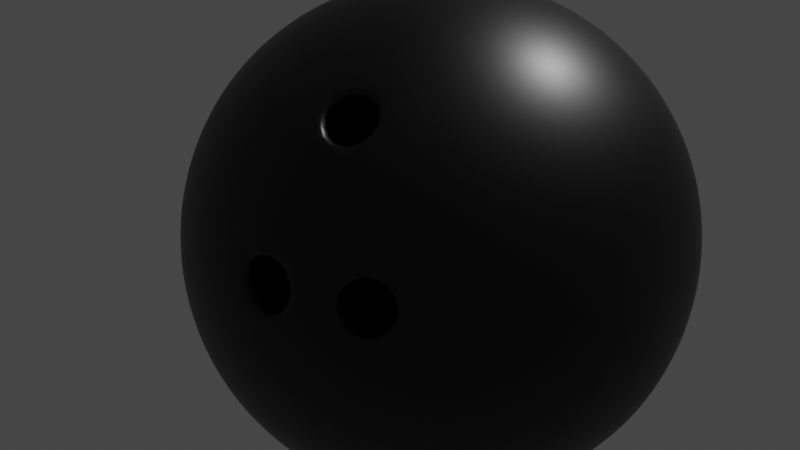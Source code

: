 # Source: BowlingBall.blend  (saved by Blender 2.92.15; exported with 4.5.12 LTS)
import bpy
from mathutils import Matrix  # noqa: F401  (used for matrix-valued properties, if any)

bpy.ops.wm.read_factory_settings(use_empty=True)
scene = bpy.context.scene
scene.name = 'Scene'

# ---- collections
col_collection = bpy.data.collections.new('Collection'); scene.collection.children.link(col_collection)

# ---- materials (node trees are filled in below, after node groups)
mat_ball = bpy.data.materials.new('Ball')
mat_ball.alpha_threshold = 0.0
mat_ball.use_transparent_shadow = False
mat_ball.line_color = (0.0, 0.0, 0.0, 1.0)

# ---- node groups
ng_auto_smooth = bpy.data.node_groups.new('Auto Smooth', 'GeometryNodeTree')
_s = ng_auto_smooth.interface.new_socket(name='Geometry', in_out='OUTPUT', socket_type='NodeSocketGeometry')
_s = ng_auto_smooth.interface.new_socket(name='Geometry', in_out='INPUT', socket_type='NodeSocketGeometry')
_s = ng_auto_smooth.interface.new_socket(name='Angle', in_out='INPUT', socket_type='NodeSocketFloat')
_s.subtype = 'ANGLE'
_s.min_value = 0.0
_s.max_value = 3.142
ng_auto_smooth.is_modifier = True
_N = ng_auto_smooth.nodes; _L = ng_auto_smooth.links
n0 = _N.new('NodeGroupOutput'); n0.name = 'Group Output'; n0.location = (480, -100)
n1 = _N.new('NodeGroupInput'); n1.name = 'Group Input'; n1.location = (-420, -300)
n2 = _N.new('NodeGroupInput'); n2.name = 'Group Input.001'; n2.location = (-60, -100)
n3 = _N.new('GeometryNodeSetShadeSmooth'); n3.name = 'Set Shade Smooth'; n3.location = (120, -100)
n3.domain = 'EDGE'
n4 = _N.new('GeometryNodeSetShadeSmooth'); n4.name = 'Set Shade Smooth.001'; n4.location = (300, -100)
n5 = _N.new('GeometryNodeInputMeshEdgeAngle'); n5.name = 'Edge Angle'; n5.location = (-420, -220)
n6 = _N.new('GeometryNodeInputEdgeSmooth'); n6.name = 'Is Edge Smooth'; n6.location = (-60, -160)
n7 = _N.new('GeometryNodeInputShadeSmooth'); n7.name = 'Is Face Smooth'; n7.location = (-240, -340)
n8 = _N.new('FunctionNodeBooleanMath'); n8.name = 'Boolean Math'; n8.location = (-60, -220)
n9 = _N.new('FunctionNodeCompare'); n9.name = 'Compare'; n9.location = (-240, -180)
n9.operation = 'LESS_EQUAL'
_L.new(n5.outputs[0], n9.inputs[0])
_L.new(n4.outputs[0], n0.inputs[0])
_L.new(n1.outputs[1], n9.inputs[1])
_L.new(n9.outputs[0], n8.inputs[0])
_L.new(n7.outputs[0], n8.inputs[1])
_L.new(n2.outputs[0], n3.inputs[0])
_L.new(n6.outputs[0], n3.inputs[1])
_L.new(n3.outputs[0], n4.inputs[0])
_L.new(n8.outputs[0], n3.inputs[2])
n0.is_active_output = True

# ---- material node trees
mat_ball.use_nodes = True; mat_ball.node_tree.nodes.clear()
_N = mat_ball.node_tree.nodes; _L = mat_ball.node_tree.links
n0 = _N.new('ShaderNodeOutputMaterial'); n0.name = 'Material Output'; n0.location = (300, 300)
n1 = _N.new('ShaderNodeBsdfPrincipled'); n1.name = 'Principled BSDF'; n1.location = (10, 300)
n1.distribution = 'GGX'
n1.subsurface_method = 'BURLEY'
n1.inputs[0].default_value = (0.0, 0.0, 0.0, 1.0)
n1.inputs[2].default_value = 0.4
n1.inputs[3].default_value = 1.45
n1.inputs[27].default_value = (0.0, 0.0, 0.0, 1.0)
n1.inputs[28].default_value = 1.0
_L.new(n1.outputs[0], n0.inputs[0])
n0.is_active_output = True

# ---- world
world_world = bpy.data.worlds.new('World'); scene.world = world_world
world_world.use_nodes = True; world_world.node_tree.nodes.clear()
_N = world_world.node_tree.nodes; _L = world_world.node_tree.links
n0 = _N.new('ShaderNodeOutputWorld'); n0.name = 'World Output'; n0.location = (300, 300)
n1 = _N.new('ShaderNodeBackground'); n1.name = 'Background'; n1.location = (10, 300)
n1.inputs[0].default_value = (0.05088, 0.05088, 0.05088, 1.0)
_L.new(n1.outputs[0], n0.inputs[0])
n0.is_active_output = True
world_world.color = (0.05088, 0.05088, 0.05088)
world_world.use_sun_shadow = False
world_world.sun_shadow_jitter_overblur = 0.0

# ---- cameras
cam_camera = bpy.data.cameras.new('Camera')
cam_camera.clip_end = 100.0
cam_camera.ortho_scale = 7.314

# ---- lights
light_light = bpy.data.lights.new('Light', 'POINT')
light_light.transmission_factor = 0.0
light_light.energy = 1000.0
light_light.shadow_soft_size = 0.1
light_light.shadow_maximum_resolution = 0.006
light_light.use_absolute_resolution = True

# ---- meshes
me_cube = bpy.data.meshes.new('Cube')
me_cube.from_pydata([(0.06351, 0.06351, 0.06351), (0.06351, 0.06351, -0.06351), (0.06351, -0.06351, 0.06351), (0.06351, -0.06351, -0.06351), (-0.06351, 0.06351, 0.06351), (-0.06351, 0.06351, -0.06351), (-0.06351, -0.06351, 0.06351), (-0.06351, -0.06351, -0.06351), (-0.06805, 0.05327, -0.06805), (-0.07304, 0.03782, -0.07304), (-0.07654, 0.01958, -0.07654), (-0.07778, 2.019e-09, -0.07778), (-0.07654, -0.01958, -0.07654), (-0.07304, -0.03782, -0.07304), (-0.06805, -0.05327, -0.06805), (0.05327, 0.06805, -0.06805), (0.03782, 0.07304, -0.07304), (0.01958, 0.07654, -0.07654), (7.126e-10, 0.07778, -0.07778), (-0.01958, 0.07654, -0.07654), (-0.03782, 0.07304, -0.07304), (-0.05327, 0.06805, -0.06805), (0.06805, 0.06805, 0.05327), (0.07304, 0.07304, 0.03782), (0.07654, 0.07654, 0.01958), (0.07778, 0.07778, 1.356e-10), (0.07654, 0.07654, -0.01958), (0.07304, 0.07304, -0.03782), (0.06805, 0.06805, -0.05327), (-0.06805, -0.06805, -0.05327), (-0.07304, -0.07304, -0.03782), (-0.07654, -0.07654, -0.01958), (-0.07778, -0.07778, -4.586e-10), (-0.07654, -0.07654, 0.01958), (-0.07304, -0.07304, 0.03782), (-0.06805, -0.06805, 0.05327), (0.06805, -0.06805, 0.05327), (0.07304, -0.07304, 0.03782), (0.07654, -0.07654, 0.01958), (0.07778, -0.07778, 1.356e-10), (0.07654, -0.07654, -0.01958), (0.07304, -0.07304, -0.03782), (0.06805, -0.06805, -0.05327), (-0.06805, 0.06805, 0.05327), (-0.07304, 0.07304, 0.03782), (-0.07654, 0.07654, 0.01958), (-0.07778, 0.07778, -4.586e-10), (-0.07654, 0.07654, -0.01958), (-0.07304, 0.07304, -0.03782), (-0.06805, 0.06805, -0.05327), (0.05327, -0.06805, 0.06805), (0.03782, -0.07304, 0.07304), (0.01958, -0.07654, 0.07654), (-2.381e-10, -0.07778, 0.07778), (-0.01958, -0.07654, 0.07654), (-0.03782, -0.07304, 0.07304), (-0.05327, -0.06805, 0.06805), (0.06805, 0.05327, 0.06805), (0.07304, 0.03782, 0.07304), (0.07654, 0.01958, 0.07654), (0.07778, -2.385e-10, 0.07778), (0.07654, -0.01958, 0.07654), (0.07304, -0.03782, 0.07304), (0.06805, -0.05327, 0.06805), (-0.05327, -0.06805, -0.06805), (-0.03782, -0.07304, -0.07304), (-0.01958, -0.07654, -0.07654), (-1.192e-10, -0.07778, -0.07778), (0.01958, -0.07654, -0.07654), (0.03782, -0.07304, -0.07304), (0.05327, -0.06805, -0.06805), (-0.06805, -0.05327, 0.06805), (-0.07304, -0.03782, 0.07304), (-0.07654, -0.01958, 0.07654), (-0.07778, 8.311e-10, 0.07778), (-0.07654, 0.01958, 0.07654), (-0.07304, 0.03782, 0.07304), (-0.06805, 0.05327, 0.06805), (-0.05327, 0.06805, 0.06805), (-0.03782, 0.07304, 0.07304), (-0.01958, 0.07654, 0.07654), (2.373e-10, 0.07778, 0.07778), (0.01958, 0.07654, 0.07654), (0.03782, 0.07304, 0.07304), (0.05327, 0.06805, 0.06805), (0.06805, -0.05327, -0.06805), (0.07304, -0.03782, -0.07304), (0.07654, -0.01958, -0.07654), (0.07778, -2.385e-10, -0.07778), (0.07654, 0.01958, -0.07654), (0.07304, 0.03782, -0.07304), (0.06805, 0.05327, -0.06805), (0.05501, 0.05501, 0.07777), (0.03874, 0.05821, 0.08491), (0.02, 0.0608, 0.08946), (4.476e-10, 0.06179, 0.09101), (-0.02, 0.0608, 0.08946), (-0.03874, 0.05821, 0.08491), (-0.05501, 0.05501, 0.07777), (0.05821, 0.03874, 0.08491), (0.04067, 0.04067, 0.09377), (0.02093, 0.0424, 0.09932), (7.237e-10, 0.04312, 0.1012), (-0.02093, 0.0424, 0.09932), (-0.04067, 0.04067, 0.09377), (-0.05821, 0.03874, 0.08491), (0.0608, 0.02, 0.08946), (0.0424, 0.02093, 0.09932), (0.02182, 0.02182, 0.1056), (-4.462e-11, 0.02221, 0.1077), (-0.02182, 0.02182, 0.1056), (-0.0424, 0.02093, 0.09932), (-0.0608, 0.02, 0.08946), (0.06179, -1.179e-09, 0.09101), (0.04312, -8.429e-10, 0.1012), (0.02221, 4.428e-10, 0.1077), (-8.53e-10, 1.101e-09, 0.11), (-0.02221, 9.444e-10, 0.1077), (-0.04312, 7.242e-10, 0.1012), (-0.06179, 4.624e-10, 0.09101), (0.0608, -0.02, 0.08946), (0.0424, -0.02093, 0.09932), (0.02182, -0.02182, 0.1056), (-1.458e-09, -0.02221, 0.1077), (-0.02182, -0.02182, 0.1056), (-0.0424, -0.02093, 0.09932), (-0.0608, -0.02, 0.08946), (0.05821, -0.03874, 0.08491), (0.04067, -0.04067, 0.09377), (0.02093, -0.0424, 0.09932), (-1.446e-09, -0.04312, 0.1012), (-0.02093, -0.0424, 0.09932), (-0.04067, -0.04067, 0.09377), (-0.05821, -0.03874, 0.08491), (0.05501, -0.05501, 0.07777), (0.03874, -0.05821, 0.08491), (0.02, -0.0608, 0.08946), (-4.478e-10, -0.06179, 0.09101), (-0.02, -0.0608, 0.08946), (-0.03874, -0.05821, 0.08491), (0.05501, -0.07777, -0.05501), (0.05821, -0.08491, -0.03874), (0.0608, -0.08946, -0.02), (0.06179, -0.09101, -7.185e-10), (0.0608, -0.08946, 0.02), (0.05821, -0.08491, 0.03874), (0.05501, -0.07777, 0.05501), (0.03874, -0.08491, -0.05821), (0.04067, -0.09377, -0.04067), (0.0424, -0.09932, -0.02093), (0.04312, -0.1012, -6.068e-10), (0.0424, -0.09932, 0.02093), (0.04067, -0.09377, 0.04067), (0.03874, -0.08491, 0.05821), (0.02, -0.08946, -0.0608), (0.02093, -0.09932, -0.0424), (0.02182, -0.1056, -0.02182), (0.02221, -0.1077, 2.677e-10), (0.02182, -0.1056, 0.02182), (0.02093, -0.09932, 0.0424), (0.02, -0.08946, 0.0608), (-4.627e-10, -0.09101, -0.06179), (-1.326e-09, -0.1012, -0.04312), (9.435e-10, -0.1077, -0.02221), (1.71e-09, -0.11, 9.167e-10), (1.673e-09, -0.1077, 0.02221), (1.206e-09, -0.1012, 0.04312), (9.4e-10, -0.09101, 0.06179), (-0.02, -0.08946, -0.0608), (-0.02093, -0.09932, -0.0424), (-0.02182, -0.1056, -0.02182), (-0.02221, -0.1077, 1.225e-09), (-0.02182, -0.1056, 0.02182), (-0.02093, -0.09932, 0.0424), (-0.02, -0.08946, 0.0608), (-0.03874, -0.08491, -0.05821), (-0.04067, -0.09377, -0.04067), (-0.0424, -0.09932, -0.02093), (-0.04312, -0.1012, 1.081e-09), (-0.0424, -0.09932, 0.02093), (-0.04067, -0.09377, 0.04067), (-0.03874, -0.08491, 0.05821), (-0.05501, -0.07777, -0.05501), (-0.05821, -0.08491, -0.03874), (-0.0608, -0.08946, -0.02), (-0.06179, -0.09101, 1.62e-10), (-0.05821, -0.08491, 0.03874), (-0.05501, -0.07777, 0.05501), (-0.07777, -0.05501, -0.05501), (-0.08491, -0.05821, -0.03874), (-0.08946, -0.0608, -0.02), (-0.09101, -0.06179, -1.196e-09), (-0.08491, -0.05821, 0.03874), (-0.07777, -0.05501, 0.05501), (-0.08491, -0.03874, -0.05821), (-0.09377, -0.04067, -0.04067), (-0.09932, -0.0424, -0.02093), (-0.1012, -0.04312, -1.089e-09), (-0.09932, -0.0424, 0.02093), (-0.09377, -0.04067, 0.04067), (-0.08491, -0.03874, 0.05821), (-0.08946, -0.02, -0.0608), (-0.09932, -0.02093, -0.0424), (-0.1056, -0.02182, -0.02182), (-0.1077, -0.02221, -2.035e-10), (-0.1056, -0.02182, 0.02182), (-0.09932, -0.02093, 0.0424), (-0.08946, -0.02, 0.0608), (-0.09101, 2.85e-09, -0.06179), (-0.1012, 3.256e-09, -0.04312), (-0.1077, 1.993e-09, -0.02221), (-0.11, 1.345e-09, 1.039e-09), (-0.1077, 1.005e-09, 0.02221), (-0.1012, -2.402e-10, 0.04312), (-0.09101, 4.922e-10, 0.06179), (-0.08946, 0.02, -0.0608), (-0.09932, 0.02093, -0.0424), (-0.1056, 0.02182, -0.02182), (-0.1077, 0.02221, 1.469e-09), (-0.1056, 0.02182, 0.02182), (-0.09932, 0.02093, 0.0424), (-0.08946, 0.02, 0.0608), (-0.08491, 0.03874, -0.05821), (-0.09377, 0.04067, -0.04067), (-0.09932, 0.0424, -0.02093), (-0.1012, 0.04312, 1.563e-09), (-0.09932, 0.0424, 0.02093), (-0.09377, 0.04067, 0.04067), (-0.08491, 0.03874, 0.05821), (-0.07777, 0.05501, -0.05501), (-0.08491, 0.05821, -0.03874), (-0.08946, 0.0608, -0.02), (-0.09101, 0.06179, 4.008e-10), (-0.08946, 0.0608, 0.02), (-0.08491, 0.05821, 0.03874), (-0.07777, 0.05501, 0.05501), (-0.05501, 0.05501, -0.07777), (-0.03874, 0.05821, -0.08491), (-0.02, 0.0608, -0.08946), (-7.164e-10, 0.06179, -0.09101), (0.02, 0.0608, -0.08946), (0.03874, 0.05821, -0.08491), (0.05501, 0.05501, -0.07777), (-0.05821, 0.03874, -0.08491), (-0.04067, 0.04067, -0.09377), (-0.02093, 0.0424, -0.09932), (-9.639e-10, 0.04312, -0.1012), (0.02093, 0.0424, -0.09932), (0.04067, 0.04067, -0.09377), (0.05821, 0.03874, -0.08491), (-0.0608, 0.02, -0.08946), (-0.0424, 0.02093, -0.09932), (-0.02182, 0.02182, -0.1056), (-6.679e-10, 0.02221, -0.1077), (0.02182, 0.02182, -0.1056), (0.0424, 0.02093, -0.09932), (0.0608, 0.02, -0.08946), (-0.06179, 1.467e-11, -0.09101), (-0.04312, -1.807e-09, -0.1012), (-0.02221, -1.001e-09, -0.1077), (1.191e-12, -7.298e-10, -0.11), (0.02221, 2.148e-10, -0.1077), (0.04312, 7.242e-10, -0.1012), (0.06179, 1.403e-09, -0.09101), (-0.0608, -0.02, -0.08946), (-0.0424, -0.02093, -0.09932), (-0.02182, -0.02182, -0.1056), (1.217e-09, -0.02221, -0.1077), (0.02182, -0.02182, -0.1056), (0.0424, -0.02093, -0.09932), (0.0608, -0.02, -0.08946), (-0.05821, -0.03874, -0.08491), (-0.04067, -0.04067, -0.09377), (-0.02093, -0.0424, -0.09932), (1.929e-09, -0.04312, -0.1012), (0.02093, -0.0424, -0.09932), (0.04067, -0.04067, -0.09377), (0.05821, -0.03874, -0.08491), (-0.05501, -0.05501, -0.07777), (-0.03874, -0.05821, -0.08491), (-0.02, -0.0608, -0.08946), (1.149e-09, -0.06179, -0.09101), (0.02, -0.0608, -0.08946), (0.03874, -0.05821, -0.08491), (0.05501, -0.05501, -0.07777), (0.07777, 0.05501, -0.05501), (0.08491, 0.05821, -0.03874), (0.08946, 0.0608, -0.02), (0.09101, 0.06179, -7.483e-10), (0.08946, 0.0608, 0.02), (0.08491, 0.05821, 0.03874), (0.07777, 0.05501, 0.05501), (0.08491, 0.03874, -0.05821), (0.09377, 0.04067, -0.04067), (0.09932, 0.0424, -0.02093), (0.1012, 0.04312, -8.479e-10), (0.09932, 0.0424, 0.02093), (0.09377, 0.04067, 0.04067), (0.08491, 0.03874, 0.05821), (0.08946, 0.02, -0.0608), (0.09932, 0.02093, -0.0424), (0.1056, 0.02182, -0.02182), (0.1077, 0.02221, -4.163e-10), (0.1056, 0.02182, 0.02182), (0.09932, 0.02093, 0.0424), (0.08946, 0.02, 0.0608), (0.09101, -7.016e-10, -0.06179), (0.1012, -1.807e-09, -0.04312), (0.1077, 4.58e-10, -0.02221), (0.11, 1.223e-09, 3.065e-10), (0.1077, 1.674e-09, 0.02221), (0.1012, 1.206e-09, 0.04312), (0.09101, 9.25e-10, 0.06179), (0.08946, -0.02, -0.0608), (0.09932, -0.02093, -0.0424), (0.1056, -0.02182, -0.02182), (0.1077, -0.02221, 1.469e-09), (0.1056, -0.02182, 0.02182), (0.09932, -0.02093, 0.0424), (0.08946, -0.02, 0.0608), (0.08491, -0.03874, -0.05821), (0.09377, -0.04067, -0.04067), (0.09932, -0.0424, -0.02093), (0.1012, -0.04312, 2.045e-09), (0.09932, -0.0424, 0.02093), (0.09377, -0.04067, 0.04067), (0.08491, -0.03874, 0.05821), (0.07777, -0.05501, -0.05501), (0.08491, -0.05821, -0.03874), (0.08946, -0.0608, -0.02), (0.09101, -0.06179, 1.132e-09), (0.08946, -0.0608, 0.02), (0.08491, -0.05821, 0.03874), (0.07777, -0.05501, 0.05501), (-0.05501, 0.07777, -0.05501), (-0.05821, 0.08491, -0.03874), (-0.0608, 0.08946, -0.02), (-0.06179, 0.09101, -1.196e-09), (-0.0608, 0.08946, 0.02), (-0.05821, 0.08491, 0.03874), (-0.05501, 0.07777, 0.05501), (-0.03874, 0.08491, -0.05821), (-0.04067, 0.09377, -0.04067), (-0.0424, 0.09932, -0.02093), (-0.04312, 0.1012, -1.089e-09), (-0.0424, 0.09932, 0.02093), (-0.04067, 0.09377, 0.04067), (-0.03874, 0.08491, 0.05821), (-0.02, 0.08946, -0.0608), (-0.02093, 0.09932, -0.0424), (-0.02182, 0.1056, -0.02182), (-0.02221, 0.1077, -1.731e-10), (-0.02182, 0.1056, 0.02182), (-0.02093, 0.09932, 0.0424), (-0.02, 0.08946, 0.0608), (2.373e-09, 0.09101, -0.06179), (2.773e-09, 0.1012, -0.04312), (2.464e-09, 0.1077, -0.02221), (1.71e-09, 0.11, 1.283e-09), (7.61e-10, 0.1077, 0.02221), (-7.228e-10, 0.1012, 0.04312), (-4.627e-10, 0.09101, 0.06179), (0.02, 0.08946, -0.0608), (0.02093, 0.09932, -0.0424), (0.02182, 0.1056, -0.02182), (0.02221, 0.1077, 2.198e-09), (0.02182, 0.1056, 0.02182), (0.02093, 0.09932, 0.0424), (0.02, 0.08946, 0.0608), (0.03874, 0.08491, -0.05821), (0.04067, 0.09377, -0.04067), (0.0424, 0.09932, -0.02093), (0.04312, 0.1012, 2.045e-09), (0.0424, 0.09932, 0.02093), (0.04067, 0.09377, 0.04067), (0.03874, 0.08491, 0.05821), (0.05501, 0.07777, -0.05501), (0.05821, 0.08491, -0.03874), (0.0608, 0.08946, -0.02), (0.06179, 0.09101, 1.132e-09), (0.0608, 0.08946, 0.02), (0.05821, 0.08491, 0.03874), (0.05501, 0.07777, 0.05501), (-0.03406, -0.02561, 0.03126), (-0.02561, -0.03406, 0.03126), (-0.01818, -0.02826, 0.04052), (-0.02826, -0.01818, 0.04052), (-0.02788, -0.0405, 0.01871), (-0.03635, -0.03676, 0.009506), (-0.02958, -0.04341, 0.0003897), (-0.02089, -0.0471, 0.01011), (-0.03676, -0.03635, 0.009506), (-0.0405, -0.02788, 0.01871), (-0.0471, -0.02089, 0.01011), (-0.04341, -0.02958, 0.0003897), (-0.069, -0.05314, 0.06735), (-0.06401, -0.05213, 0.06783), (-0.05314, -0.069, 0.06735), (-0.05213, -0.06401, 0.06783), (-0.03918, -0.05813, 0.08472), (-0.04168, -0.05586, 0.08084), (-0.05586, -0.04168, 0.08084), (-0.05813, -0.03918, 0.08472), (-0.05847, -0.08536, 0.03691), (-0.0574, -0.08395, 0.03213), (-0.07436, -0.07833, 0.01964), (-0.06931, -0.07868, 0.01919), (-0.06166, -0.09081, 0.002523), (-0.05979, -0.08803, 0.006374), (-0.04757, -0.09322, 0.02005), (-0.04534, -0.09774, 0.02078), (-0.07833, -0.07436, 0.01964), (-0.07868, -0.06931, 0.01919), (-0.08536, -0.05847, 0.03691), (-0.08395, -0.0574, 0.03213), (-0.09774, -0.04534, 0.02078), (-0.09322, -0.04757, 0.02005), (-0.08803, -0.05979, 0.006374), (-0.09081, -0.06166, 0.002523)], [], [(92, 93, 100, 99), (93, 94, 101, 100), (94, 95, 102, 101), (95, 96, 103, 102), (96, 97, 104, 103), (97, 98, 105, 104), (99, 100, 107, 106), (100, 101, 108, 107), (101, 102, 109, 108), (102, 103, 110, 109), (103, 104, 111, 110), (104, 105, 112, 111), (106, 107, 114, 113), (107, 108, 115, 114), (108, 109, 116, 115), (109, 110, 117, 116), (110, 111, 118, 117), (111, 112, 119, 118), (113, 114, 121, 120), (114, 115, 122, 121), (115, 116, 123, 122), (116, 117, 124, 123), (117, 118, 125, 124), (118, 119, 126, 125), (120, 121, 128, 127), (121, 122, 129, 128), (122, 123, 130, 129), (123, 124, 131, 130), (124, 125, 132, 131), (125, 126, 133, 132), (127, 128, 135, 134), (128, 129, 136, 135), (129, 130, 137, 136), (130, 131, 138, 137), (131, 132, 139, 138), (398, 400, 385, 384), (0, 84, 92, 57), (84, 83, 93, 92), (83, 82, 94, 93), (82, 81, 95, 94), (81, 80, 96, 95), (80, 79, 97, 96), (79, 78, 98, 97), (78, 4, 77, 98), (98, 77, 76, 105), (105, 76, 75, 112), (112, 75, 74, 119), (119, 74, 73, 126), (126, 73, 72, 133), (409, 404, 387, 390), (400, 401, 386, 385), (404, 406, 388, 387), (138, 139, 55, 54), (137, 138, 54, 53), (136, 137, 53, 52), (135, 136, 52, 51), (134, 135, 51, 50), (63, 134, 50, 2), (62, 127, 134, 63), (61, 120, 127, 62), (60, 113, 120, 61), (59, 106, 113, 60), (58, 99, 106, 59), (57, 92, 99, 58), (140, 141, 148, 147), (141, 142, 149, 148), (142, 143, 150, 149), (143, 144, 151, 150), (144, 145, 152, 151), (145, 146, 153, 152), (147, 148, 155, 154), (148, 149, 156, 155), (149, 150, 157, 156), (150, 151, 158, 157), (151, 152, 159, 158), (152, 153, 160, 159), (154, 155, 162, 161), (155, 156, 163, 162), (156, 157, 164, 163), (157, 158, 165, 164), (158, 159, 166, 165), (159, 160, 167, 166), (161, 162, 169, 168), (162, 163, 170, 169), (163, 164, 171, 170), (164, 165, 172, 171), (165, 166, 173, 172), (166, 167, 174, 173), (168, 169, 176, 175), (169, 170, 177, 176), (170, 171, 178, 177), (171, 172, 179, 178), (172, 173, 180, 179), (173, 174, 181, 180), (175, 176, 183, 182), (176, 177, 184, 183), (177, 178, 185, 184), (406, 408, 389, 388), (417, 412, 391, 394), (180, 181, 187, 186), (3, 42, 140, 70), (42, 41, 141, 140), (41, 40, 142, 141), (40, 39, 143, 142), (39, 38, 144, 143), (38, 37, 145, 144), (37, 36, 146, 145), (36, 2, 50, 146), (146, 50, 51, 153), (153, 51, 52, 160), (160, 52, 53, 167), (167, 53, 54, 174), (174, 54, 55, 181), (181, 55, 56, 187), (187, 56, 6, 35), (186, 187, 35, 34), (408, 409, 390, 389), (412, 414, 392, 391), (184, 185, 32, 31), (183, 184, 31, 30), (182, 183, 30, 29), (64, 182, 29, 7), (65, 175, 182, 64), (66, 168, 175, 65), (67, 161, 168, 66), (68, 154, 161, 67), (69, 147, 154, 68), (70, 140, 147, 69), (188, 189, 195, 194), (189, 190, 196, 195), (190, 191, 197, 196), (414, 416, 393, 392), (192, 193, 200, 199), (194, 195, 202, 201), (195, 196, 203, 202), (196, 197, 204, 203), (197, 198, 205, 204), (198, 199, 206, 205), (199, 200, 207, 206), (201, 202, 209, 208), (202, 203, 210, 209), (203, 204, 211, 210), (204, 205, 212, 211), (205, 206, 213, 212), (206, 207, 214, 213), (208, 209, 216, 215), (209, 210, 217, 216), (210, 211, 218, 217), (211, 212, 219, 218), (212, 213, 220, 219), (213, 214, 221, 220), (215, 216, 223, 222), (216, 217, 224, 223), (217, 218, 225, 224), (218, 219, 226, 225), (219, 220, 227, 226), (220, 221, 228, 227), (222, 223, 230, 229), (223, 224, 231, 230), (224, 225, 232, 231), (225, 226, 233, 232), (226, 227, 234, 233), (227, 228, 235, 234), (7, 29, 188, 14), (29, 30, 189, 188), (30, 31, 190, 189), (31, 32, 191, 190), (416, 417, 394, 393), (34, 35, 193, 192), (35, 6, 71, 193), (193, 71, 72, 200), (200, 72, 73, 207), (207, 73, 74, 214), (214, 74, 75, 221), (221, 75, 76, 228), (228, 76, 77, 235), (235, 77, 4, 43), (234, 235, 43, 44), (233, 234, 44, 45), (232, 233, 45, 46), (231, 232, 46, 47), (230, 231, 47, 48), (229, 230, 48, 49), (8, 229, 49, 5), (9, 222, 229, 8), (10, 215, 222, 9), (11, 208, 215, 10), (12, 201, 208, 11), (13, 194, 201, 12), (14, 188, 194, 13), (236, 237, 244, 243), (237, 238, 245, 244), (238, 239, 246, 245), (239, 240, 247, 246), (240, 241, 248, 247), (241, 242, 249, 248), (243, 244, 251, 250), (244, 245, 252, 251), (245, 246, 253, 252), (246, 247, 254, 253), (247, 248, 255, 254), (248, 249, 256, 255), (250, 251, 258, 257), (251, 252, 259, 258), (252, 253, 260, 259), (253, 254, 261, 260), (254, 255, 262, 261), (255, 256, 263, 262), (257, 258, 265, 264), (258, 259, 266, 265), (259, 260, 267, 266), (260, 261, 268, 267), (261, 262, 269, 268), (262, 263, 270, 269), (264, 265, 272, 271), (265, 266, 273, 272), (266, 267, 274, 273), (267, 268, 275, 274), (268, 269, 276, 275), (269, 270, 277, 276), (271, 272, 279, 278), (272, 273, 280, 279), (273, 274, 281, 280), (274, 275, 282, 281), (275, 276, 283, 282), (276, 277, 284, 283), (5, 21, 236, 8), (21, 20, 237, 236), (20, 19, 238, 237), (19, 18, 239, 238), (18, 17, 240, 239), (17, 16, 241, 240), (16, 15, 242, 241), (15, 1, 91, 242), (242, 91, 90, 249), (249, 90, 89, 256), (256, 89, 88, 263), (263, 88, 87, 270), (270, 87, 86, 277), (277, 86, 85, 284), (284, 85, 3, 70), (283, 284, 70, 69), (282, 283, 69, 68), (281, 282, 68, 67), (280, 281, 67, 66), (279, 280, 66, 65), (278, 279, 65, 64), (14, 278, 64, 7), (13, 271, 278, 14), (12, 264, 271, 13), (11, 257, 264, 12), (10, 250, 257, 11), (9, 243, 250, 10), (8, 236, 243, 9), (285, 286, 293, 292), (286, 287, 294, 293), (287, 288, 295, 294), (288, 289, 296, 295), (289, 290, 297, 296), (290, 291, 298, 297), (292, 293, 300, 299), (293, 294, 301, 300), (294, 295, 302, 301), (295, 296, 303, 302), (296, 297, 304, 303), (297, 298, 305, 304), (299, 300, 307, 306), (300, 301, 308, 307), (301, 302, 309, 308), (302, 303, 310, 309), (303, 304, 311, 310), (304, 305, 312, 311), (306, 307, 314, 313), (307, 308, 315, 314), (308, 309, 316, 315), (309, 310, 317, 316), (310, 311, 318, 317), (311, 312, 319, 318), (313, 314, 321, 320), (314, 315, 322, 321), (315, 316, 323, 322), (316, 317, 324, 323), (317, 318, 325, 324), (318, 319, 326, 325), (320, 321, 328, 327), (321, 322, 329, 328), (322, 323, 330, 329), (323, 324, 331, 330), (324, 325, 332, 331), (325, 326, 333, 332), (1, 28, 285, 91), (28, 27, 286, 285), (27, 26, 287, 286), (26, 25, 288, 287), (25, 24, 289, 288), (24, 23, 290, 289), (23, 22, 291, 290), (22, 0, 57, 291), (291, 57, 58, 298), (298, 58, 59, 305), (305, 59, 60, 312), (312, 60, 61, 319), (319, 61, 62, 326), (326, 62, 63, 333), (333, 63, 2, 36), (332, 333, 36, 37), (331, 332, 37, 38), (330, 331, 38, 39), (329, 330, 39, 40), (328, 329, 40, 41), (327, 328, 41, 42), (85, 327, 42, 3), (86, 320, 327, 85), (87, 313, 320, 86), (88, 306, 313, 87), (89, 299, 306, 88), (90, 292, 299, 89), (91, 285, 292, 90), (334, 335, 342, 341), (335, 336, 343, 342), (336, 337, 344, 343), (337, 338, 345, 344), (338, 339, 346, 345), (339, 340, 347, 346), (341, 342, 349, 348), (342, 343, 350, 349), (343, 344, 351, 350), (344, 345, 352, 351), (345, 346, 353, 352), (346, 347, 354, 353), (348, 349, 356, 355), (349, 350, 357, 356), (350, 351, 358, 357), (351, 352, 359, 358), (352, 353, 360, 359), (353, 354, 361, 360), (355, 356, 363, 362), (356, 357, 364, 363), (357, 358, 365, 364), (358, 359, 366, 365), (359, 360, 367, 366), (360, 361, 368, 367), (362, 363, 370, 369), (363, 364, 371, 370), (364, 365, 372, 371), (365, 366, 373, 372), (366, 367, 374, 373), (367, 368, 375, 374), (369, 370, 377, 376), (370, 371, 378, 377), (371, 372, 379, 378), (372, 373, 380, 379), (373, 374, 381, 380), (374, 375, 382, 381), (5, 49, 334, 21), (49, 48, 335, 334), (48, 47, 336, 335), (47, 46, 337, 336), (46, 45, 338, 337), (45, 44, 339, 338), (44, 43, 340, 339), (43, 4, 78, 340), (340, 78, 79, 347), (347, 79, 80, 354), (354, 80, 81, 361), (361, 81, 82, 368), (368, 82, 83, 375), (375, 83, 84, 382), (382, 84, 0, 22), (381, 382, 22, 23), (380, 381, 23, 24), (379, 380, 24, 25), (378, 379, 25, 26), (377, 378, 26, 27), (376, 377, 27, 28), (15, 376, 28, 1), (16, 369, 376, 15), (17, 362, 369, 16), (18, 355, 362, 17), (19, 348, 355, 18), (20, 341, 348, 19), (21, 334, 341, 20), (185, 407, 405, 33, 32), (33, 34, 192, 413, 411), (139, 399, 397, 56, 55), (396, 398, 384, 383), (383, 384, 385, 386), (387, 388, 389, 390), (391, 392, 393, 394), (132, 133, 402, 399, 139), (415, 413, 192, 199, 198), (133, 72, 71, 395, 402), (178, 179, 410, 407, 185), (179, 180, 186, 403, 410), (191, 418, 415, 198, 197), (397, 395, 71, 6, 56), (32, 33, 411, 418, 191), (405, 403, 186, 34, 33), (402, 395, 396, 401), (395, 397, 398, 396), (397, 399, 400, 398), (399, 402, 401, 400), (410, 403, 404, 409), (403, 405, 406, 404), (405, 407, 408, 406), (407, 410, 409, 408), (418, 411, 412, 417), (411, 413, 414, 412), (413, 415, 416, 414), (415, 418, 417, 416), (401, 396, 383, 386)])
me_cube.polygons.foreach_set('use_smooth', [True] * 411)
_uv = me_cube.uv_layers.new(name='UVMap')
_uv.uv.foreach_set('vector', [0.6748, 0.5128, 0.7002, 0.5187, 0.696, 0.5546, 0.6678, 0.5517, 0.7002, 0.5187, 0.7264, 0.5237, 0.7241, 0.5575, 0.696, 0.5546, 0.7264, 0.5237, 0.7539, 0.5273, 0.7528, 0.5599, 0.7241, 0.5575, 0.7539, 0.5273, 0.7829, 0.5296, 0.7824, 0.5614, 0.7528, 0.5599, 0.7829, 0.5296, 0.813, 0.5308, 0.8129, 0.5622, 0.7824, 0.5614, 0.813, 0.5308, 0.8438, 0.5312, 0.8438, 0.5625, 0.8129, 0.5622, 0.6678, 0.5517, 0.696, 0.5546, 0.6934, 0.59, 0.6639, 0.5888, 0.696, 0.5546, 0.7241, 0.5575, 0.7226, 0.5913, 0.6934, 0.59, 0.7241, 0.5575, 0.7528, 0.5599, 0.752, 0.5924, 0.7226, 0.5913, 0.7528, 0.5599, 0.7824, 0.5614, 0.7821, 0.5932, 0.752, 0.5924, 0.7824, 0.5614, 0.8129, 0.5622, 0.8128, 0.5936, 0.7821, 0.5932, 0.8129, 0.5622, 0.8438, 0.5625, 0.8438, 0.5937, 0.8128, 0.5936, 0.6639, 0.5888, 0.6934, 0.59, 0.6925, 0.625, 0.6626, 0.625, 0.6934, 0.59, 0.7226, 0.5913, 0.722, 0.625, 0.6925, 0.625, 0.7226, 0.5913, 0.752, 0.5924, 0.7517, 0.625, 0.722, 0.625, 0.752, 0.5924, 0.7821, 0.5932, 0.782, 0.625, 0.7517, 0.625, 0.7821, 0.5932, 0.8128, 0.5936, 0.8127, 0.625, 0.782, 0.625, 0.8128, 0.5936, 0.8438, 0.5937, 0.8438, 0.625, 0.8127, 0.625, 0.6626, 0.625, 0.6925, 0.625, 0.6934, 0.66, 0.6639, 0.6612, 0.6925, 0.625, 0.722, 0.625, 0.7226, 0.6587, 0.6934, 0.66, 0.722, 0.625, 0.7517, 0.625, 0.752, 0.6576, 0.7226, 0.6587, 0.7517, 0.625, 0.782, 0.625, 0.7821, 0.6568, 0.752, 0.6576, 0.782, 0.625, 0.8127, 0.625, 0.8128, 0.6564, 0.7821, 0.6568, 0.8127, 0.625, 0.8438, 0.625, 0.8438, 0.6563, 0.8128, 0.6564, 0.6639, 0.6612, 0.6934, 0.66, 0.696, 0.6954, 0.6678, 0.6983, 0.6934, 0.66, 0.7226, 0.6587, 0.7241, 0.6925, 0.696, 0.6954, 0.7226, 0.6587, 0.752, 0.6576, 0.7528, 0.6901, 0.7241, 0.6925, 0.752, 0.6576, 0.7821, 0.6568, 0.7824, 0.6886, 0.7528, 0.6901, 0.7821, 0.6568, 0.8128, 0.6564, 0.8129, 0.6878, 0.7824, 0.6886, 0.8128, 0.6564, 0.8438, 0.6563, 0.8438, 0.6875, 0.8129, 0.6878, 0.6678, 0.6983, 0.696, 0.6954, 0.7002, 0.7313, 0.6748, 0.7372, 0.696, 0.6954, 0.7241, 0.6925, 0.7264, 0.7263, 0.7002, 0.7313, 0.7241, 0.6925, 0.7528, 0.6901, 0.7539, 0.7227, 0.7264, 0.7263, 0.7528, 0.6901, 0.7824, 0.6886, 0.7829, 0.7204, 0.7539, 0.7227, 0.7824, 0.6886, 0.8129, 0.6878, 0.813, 0.7192, 0.7829, 0.7204, 0.8438, 0.7443, 0.821, 0.7191, 0.821, 0.7191, 0.8438, 0.7443, 0.6667, 0.4583, 0.6842, 0.4721, 0.6748, 0.5128, 0.6466, 0.5097, 0.6842, 0.4721, 0.7051, 0.4824, 0.7002, 0.5187, 0.6748, 0.5128, 0.7051, 0.4824, 0.7289, 0.4898, 0.7264, 0.5237, 0.7002, 0.5187, 0.7289, 0.4898, 0.7552, 0.4948, 0.7539, 0.5273, 0.7264, 0.5237, 0.7552, 0.4948, 0.7834, 0.4978, 0.7829, 0.5296, 0.7539, 0.5273, 0.7834, 0.4978, 0.8132, 0.4993, 0.813, 0.5308, 0.7829, 0.5296, 0.8132, 0.4993, 0.8438, 0.4999, 0.8438, 0.5312, 0.813, 0.5308, 0.8438, 0.4999, 0.875, 0.5, 0.875, 0.5313, 0.8438, 0.5312, 0.8438, 0.5312, 0.875, 0.5313, 0.875, 0.5625, 0.8438, 0.5625, 0.8438, 0.5625, 0.875, 0.5625, 0.875, 0.5938, 0.8438, 0.5937, 0.8438, 0.5937, 0.875, 0.5938, 0.875, 0.625, 0.8438, 0.625, 0.8438, 0.625, 0.875, 0.625, 0.875, 0.6563, 0.8438, 0.6563, 0.8438, 0.6563, 0.875, 0.6563, 0.875, 0.6875, 0.8438, 0.6875, 0.5314, 0.9489, 0.5527, 0.9688, 0.5527, 0.9688, 0.5314, 0.9489, 0.821, 0.7191, 0.8438, 0.6957, 0.8438, 0.6957, 0.821, 0.7191, 0.5527, 0.9688, 0.5313, 0.9893, 0.5313, 0.9893, 0.5527, 0.9688, 0.7829, 0.7204, 0.813, 0.7192, 0.8132, 0.7507, 0.7834, 0.7522, 0.7539, 0.7227, 0.7829, 0.7204, 0.7834, 0.7522, 0.7552, 0.7552, 0.7264, 0.7263, 0.7539, 0.7227, 0.7552, 0.7552, 0.7289, 0.7602, 0.7002, 0.7313, 0.7264, 0.7263, 0.7289, 0.7602, 0.7051, 0.7676, 0.6748, 0.7372, 0.7002, 0.7313, 0.7051, 0.7676, 0.6842, 0.7779, 0.6466, 0.7403, 0.6748, 0.7372, 0.6842, 0.7779, 0.6667, 0.7917, 0.6379, 0.6995, 0.6678, 0.6983, 0.6748, 0.7372, 0.6466, 0.7403, 0.6333, 0.6617, 0.6639, 0.6612, 0.6678, 0.6983, 0.6379, 0.6995, 0.6319, 0.625, 0.6626, 0.625, 0.6639, 0.6612, 0.6333, 0.6617, 0.6333, 0.5883, 0.6639, 0.5888, 0.6626, 0.625, 0.6319, 0.625, 0.6379, 0.5505, 0.6678, 0.5517, 0.6639, 0.5888, 0.6333, 0.5883, 0.6466, 0.5097, 0.6748, 0.5128, 0.6678, 0.5517, 0.6379, 0.5505, 0.3878, 0.7998, 0.4267, 0.7928, 0.4296, 0.821, 0.3937, 0.8252, 0.4267, 0.7928, 0.4638, 0.7889, 0.465, 0.8184, 0.4296, 0.821, 0.4638, 0.7889, 0.5, 0.7876, 0.5, 0.8175, 0.465, 0.8184, 0.5, 0.7876, 0.5362, 0.7889, 0.535, 0.8184, 0.5, 0.8175, 0.5362, 0.7889, 0.5733, 0.7928, 0.5704, 0.821, 0.535, 0.8184, 0.5733, 0.7928, 0.6122, 0.7998, 0.6063, 0.8252, 0.5704, 0.821, 0.3937, 0.8252, 0.4296, 0.821, 0.4325, 0.8491, 0.3987, 0.8514, 0.4296, 0.821, 0.465, 0.8184, 0.4663, 0.8476, 0.4325, 0.8491, 0.465, 0.8184, 0.5, 0.8175, 0.5, 0.847, 0.4663, 0.8476, 0.5, 0.8175, 0.535, 0.8184, 0.5337, 0.8476, 0.5, 0.847, 0.535, 0.8184, 0.5704, 0.821, 0.5675, 0.8491, 0.5337, 0.8476, 0.5704, 0.821, 0.6063, 0.8252, 0.6013, 0.8514, 0.5675, 0.8491, 0.3987, 0.8514, 0.4325, 0.8491, 0.4349, 0.8778, 0.4023, 0.8789, 0.4325, 0.8491, 0.4663, 0.8476, 0.4674, 0.877, 0.4349, 0.8778, 0.4663, 0.8476, 0.5, 0.847, 0.5, 0.8767, 0.4674, 0.877, 0.5, 0.847, 0.5337, 0.8476, 0.5326, 0.877, 0.5, 0.8767, 0.5337, 0.8476, 0.5675, 0.8491, 0.5651, 0.8778, 0.5326, 0.877, 0.5675, 0.8491, 0.6013, 0.8514, 0.5977, 0.8789, 0.5651, 0.8778, 0.4023, 0.8789, 0.4349, 0.8778, 0.4364, 0.9074, 0.4046, 0.9079, 0.4349, 0.8778, 0.4674, 0.877, 0.4682, 0.9071, 0.4364, 0.9074, 0.4674, 0.877, 0.5, 0.8767, 0.5, 0.907, 0.4682, 0.9071, 0.5, 0.8767, 0.5326, 0.877, 0.5318, 0.9071, 0.5, 0.907, 0.5326, 0.877, 0.5651, 0.8778, 0.5636, 0.9074, 0.5318, 0.9071, 0.5651, 0.8778, 0.5977, 0.8789, 0.5954, 0.9079, 0.5636, 0.9074, 0.4046, 0.9079, 0.4364, 0.9074, 0.4372, 0.9379, 0.4058, 0.938, 0.4364, 0.9074, 0.4682, 0.9071, 0.4686, 0.9378, 0.4372, 0.9379, 0.4682, 0.9071, 0.5, 0.907, 0.5, 0.9377, 0.4686, 0.9378, 0.5, 0.907, 0.5318, 0.9071, 0.5314, 0.9378, 0.5, 0.9377, 0.5318, 0.9071, 0.5636, 0.9074, 0.5628, 0.9379, 0.5314, 0.9378, 0.5636, 0.9074, 0.5954, 0.9079, 0.5942, 0.938, 0.5628, 0.9379, 0.4058, 0.938, 0.4372, 0.9379, 0.4375, 0.9688, 0.4062, 0.9688, 0.4372, 0.9379, 0.4686, 0.9378, 0.4687, 0.9688, 0.4375, 0.9688, 0.4686, 0.9378, 0.5, 0.9377, 0.5, 0.9688, 0.4687, 0.9688, 0.5313, 0.9893, 0.5105, 0.9688, 0.5105, 0.9688, 0.5313, 0.9893, 0.5105, 0.03125, 0.5312, 0.01076, 0.5312, 0.01076, 0.5105, 0.03125, 0.5628, 0.9379, 0.5942, 0.938, 0.5938, 0.9688, 0.5625, 0.9688, 0.3333, 0.7917, 0.3847, 0.7716, 0.3878, 0.7998, 0.3471, 0.8092, 0.3847, 0.7716, 0.4255, 0.7629, 0.4267, 0.7928, 0.3878, 0.7998, 0.4255, 0.7629, 0.4633, 0.7583, 0.4638, 0.7889, 0.4267, 0.7928, 0.4633, 0.7583, 0.5, 0.7569, 0.5, 0.7876, 0.4638, 0.7889, 0.5, 0.7569, 0.5367, 0.7583, 0.5362, 0.7889, 0.5, 0.7876, 0.5367, 0.7583, 0.5745, 0.7629, 0.5733, 0.7928, 0.5362, 0.7889, 0.5745, 0.7629, 0.6153, 0.7716, 0.6122, 0.7998, 0.5733, 0.7928, 0.6153, 0.7716, 0.6667, 0.7917, 0.6529, 0.8092, 0.6122, 0.7998, 0.6122, 0.7998, 0.6529, 0.8092, 0.6426, 0.8301, 0.6063, 0.8252, 0.6063, 0.8252, 0.6426, 0.8301, 0.6352, 0.8539, 0.6013, 0.8514, 0.6013, 0.8514, 0.6352, 0.8539, 0.6302, 0.8802, 0.5977, 0.8789, 0.5977, 0.8789, 0.6302, 0.8802, 0.6272, 0.9084, 0.5954, 0.9079, 0.5954, 0.9079, 0.6272, 0.9084, 0.6257, 0.9382, 0.5942, 0.938, 0.5942, 0.938, 0.6257, 0.9382, 0.6251, 0.9688, 0.5938, 0.9688, 0.5938, 0.9688, 0.6251, 0.9688, 0.625, 1.0, 0.5938, 1.0, 0.5625, 0.9688, 0.5938, 0.9688, 0.5938, 1.0, 0.5625, 1.0, 0.5105, 0.9688, 0.5314, 0.9489, 0.5314, 0.9489, 0.5105, 0.9688, 0.5312, 0.01076, 0.5527, 0.03125, 0.5527, 0.03125, 0.5312, 0.01076, 0.4687, 0.9688, 0.5, 0.9688, 0.5, 1.0, 0.4688, 1.0, 0.4375, 0.9688, 0.4687, 0.9688, 0.4688, 1.0, 0.4375, 1.0, 0.4062, 0.9688, 0.4375, 0.9688, 0.4375, 1.0, 0.4063, 1.0, 0.3749, 0.9688, 0.4062, 0.9688, 0.4063, 1.0, 0.375, 1.0, 0.3743, 0.9382, 0.4058, 0.938, 0.4062, 0.9688, 0.3749, 0.9688, 0.3728, 0.9084, 0.4046, 0.9079, 0.4058, 0.938, 0.3743, 0.9382, 0.3698, 0.8802, 0.4023, 0.8789, 0.4046, 0.9079, 0.3728, 0.9084, 0.3648, 0.8539, 0.3987, 0.8514, 0.4023, 0.8789, 0.3698, 0.8802, 0.3574, 0.8301, 0.3937, 0.8252, 0.3987, 0.8514, 0.3648, 0.8539, 0.3471, 0.8092, 0.3878, 0.7998, 0.3937, 0.8252, 0.3574, 0.8301, 0.4063, 0.03125, 0.4375, 0.03125, 0.4375, 0.0625, 0.4063, 0.0625, 0.4375, 0.03125, 0.4688, 0.03125, 0.4688, 0.0625, 0.4375, 0.0625, 0.4688, 0.03125, 0.5, 0.03125, 0.5, 0.0625, 0.4688, 0.0625, 0.5527, 0.03125, 0.5312, 0.05123, 0.5312, 0.05123, 0.5527, 0.03125, 0.5625, 0.03125, 0.5938, 0.03125, 0.5938, 0.0625, 0.5625, 0.0625, 0.4063, 0.0625, 0.4375, 0.0625, 0.4375, 0.09375, 0.4063, 0.09375, 0.4375, 0.0625, 0.4688, 0.0625, 0.4688, 0.09375, 0.4375, 0.09375, 0.4688, 0.0625, 0.5, 0.0625, 0.5, 0.09375, 0.4688, 0.09375, 0.5, 0.0625, 0.5312, 0.0625, 0.5313, 0.09375, 0.5, 0.09375, 0.5312, 0.0625, 0.5625, 0.0625, 0.5625, 0.09375, 0.5313, 0.09375, 0.5625, 0.0625, 0.5938, 0.0625, 0.5938, 0.09375, 0.5625, 0.09375, 0.4063, 0.09375, 0.4375, 0.09375, 0.4375, 0.125, 0.4063, 0.125, 0.4375, 0.09375, 0.4688, 0.09375, 0.4688, 0.125, 0.4375, 0.125, 0.4688, 0.09375, 0.5, 0.09375, 0.5, 0.125, 0.4688, 0.125, 0.5, 0.09375, 0.5313, 0.09375, 0.5312, 0.125, 0.5, 0.125, 0.5313, 0.09375, 0.5625, 0.09375, 0.5625, 0.125, 0.5312, 0.125, 0.5625, 0.09375, 0.5938, 0.09375, 0.5938, 0.125, 0.5625, 0.125, 0.4063, 0.125, 0.4375, 0.125, 0.4375, 0.1562, 0.4063, 0.1563, 0.4375, 0.125, 0.4688, 0.125, 0.4688, 0.1563, 0.4375, 0.1562, 0.4688, 0.125, 0.5, 0.125, 0.5, 0.1562, 0.4688, 0.1563, 0.5, 0.125, 0.5312, 0.125, 0.5313, 0.1563, 0.5, 0.1562, 0.5312, 0.125, 0.5625, 0.125, 0.5625, 0.1562, 0.5313, 0.1563, 0.5625, 0.125, 0.5938, 0.125, 0.5938, 0.1562, 0.5625, 0.1562, 0.4063, 0.1563, 0.4375, 0.1562, 0.4375, 0.1875, 0.4063, 0.1875, 0.4375, 0.1562, 0.4688, 0.1563, 0.4688, 0.1875, 0.4375, 0.1875, 0.4688, 0.1563, 0.5, 0.1562, 0.5, 0.1875, 0.4688, 0.1875, 0.5, 0.1562, 0.5313, 0.1563, 0.5312, 0.1875, 0.5, 0.1875, 0.5313, 0.1563, 0.5625, 0.1562, 0.5625, 0.1875, 0.5312, 0.1875, 0.5625, 0.1562, 0.5938, 0.1562, 0.5938, 0.1875, 0.5625, 0.1875, 0.4063, 0.1875, 0.4375, 0.1875, 0.4375, 0.2188, 0.4063, 0.2188, 0.4375, 0.1875, 0.4688, 0.1875, 0.4688, 0.2188, 0.4375, 0.2188, 0.4688, 0.1875, 0.5, 0.1875, 0.5, 0.2188, 0.4688, 0.2188, 0.5, 0.1875, 0.5312, 0.1875, 0.5313, 0.2188, 0.5, 0.2188, 0.5312, 0.1875, 0.5625, 0.1875, 0.5625, 0.2188, 0.5313, 0.2188, 0.5625, 0.1875, 0.5938, 0.1875, 0.5938, 0.2188, 0.5625, 0.2188, 0.375, 0.0, 0.4063, 0.0, 0.4063, 0.03125, 0.375, 0.03125, 0.4063, 0.0, 0.4375, 0.0, 0.4375, 0.03125, 0.4063, 0.03125, 0.4375, 0.0, 0.4688, 0.0, 0.4688, 0.03125, 0.4375, 0.03125, 0.4688, 0.0, 0.5, 0.0, 0.5, 0.03125, 0.4688, 0.03125, 0.5312, 0.05123, 0.5105, 0.03125, 0.5105, 0.03125, 0.5312, 0.05123, 0.5625, 0.0, 0.5938, 0.0, 0.5938, 0.03125, 0.5625, 0.03125, 0.5938, 0.0, 0.625, 0.0, 0.625, 0.03125, 0.5938, 0.03125, 0.5938, 0.03125, 0.625, 0.03125, 0.625, 0.0625, 0.5938, 0.0625, 0.5938, 0.0625, 0.625, 0.0625, 0.625, 0.09375, 0.5938, 0.09375, 0.5938, 0.09375, 0.625, 0.09375, 0.625, 0.125, 0.5938, 0.125, 0.5938, 0.125, 0.625, 0.125, 0.625, 0.1563, 0.5938, 0.1562, 0.5938, 0.1562, 0.625, 0.1563, 0.625, 0.1875, 0.5938, 0.1875, 0.5938, 0.1875, 0.625, 0.1875, 0.625, 0.2188, 0.5938, 0.2188, 0.5938, 0.2188, 0.625, 0.2188, 0.625, 0.25, 0.5938, 0.25, 0.5625, 0.2188, 0.5938, 0.2188, 0.5938, 0.25, 0.5625, 0.25, 0.5313, 0.2188, 0.5625, 0.2188, 0.5625, 0.25, 0.5312, 0.25, 0.5, 0.2188, 0.5313, 0.2188, 0.5312, 0.25, 0.5, 0.25, 0.4688, 0.2188, 0.5, 0.2188, 0.5, 0.25, 0.4688, 0.25, 0.4375, 0.2188, 0.4688, 0.2188, 0.4688, 0.25, 0.4375, 0.25, 0.4063, 0.2188, 0.4375, 0.2188, 0.4375, 0.25, 0.4063, 0.25, 0.375, 0.2188, 0.4063, 0.2188, 0.4063, 0.25, 0.375, 0.25, 0.375, 0.1875, 0.4063, 0.1875, 0.4063, 0.2188, 0.375, 0.2188, 0.375, 0.1563, 0.4063, 0.1563, 0.4063, 0.1875, 0.375, 0.1875, 0.375, 0.125, 0.4063, 0.125, 0.4063, 0.1563, 0.375, 0.1563, 0.375, 0.09375, 0.4063, 0.09375, 0.4063, 0.125, 0.375, 0.125, 0.375, 0.0625, 0.4063, 0.0625, 0.4063, 0.09375, 0.375, 0.09375, 0.375, 0.03125, 0.4063, 0.03125, 0.4063, 0.0625, 0.375, 0.0625, 0.1562, 0.5312, 0.187, 0.5308, 0.1871, 0.5622, 0.1562, 0.5625, 0.187, 0.5308, 0.2171, 0.5296, 0.2176, 0.5614, 0.1871, 0.5622, 0.2171, 0.5296, 0.2461, 0.5273, 0.2472, 0.5599, 0.2176, 0.5614, 0.2461, 0.5273, 0.2736, 0.5237, 0.2759, 0.5575, 0.2472, 0.5599, 0.2736, 0.5237, 0.2998, 0.5187, 0.304, 0.5546, 0.2759, 0.5575, 0.2998, 0.5187, 0.3252, 0.5128, 0.3322, 0.5517, 0.304, 0.5546, 0.1562, 0.5625, 0.1871, 0.5622, 0.1872, 0.5936, 0.1562, 0.5937, 0.1871, 0.5622, 0.2176, 0.5614, 0.2179, 0.5932, 0.1872, 0.5936, 0.2176, 0.5614, 0.2472, 0.5599, 0.248, 0.5924, 0.2179, 0.5932, 0.2472, 0.5599, 0.2759, 0.5575, 0.2774, 0.5913, 0.248, 0.5924, 0.2759, 0.5575, 0.304, 0.5546, 0.3066, 0.59, 0.2774, 0.5913, 0.304, 0.5546, 0.3322, 0.5517, 0.3361, 0.5888, 0.3066, 0.59, 0.1562, 0.5937, 0.1872, 0.5936, 0.1873, 0.625, 0.1562, 0.625, 0.1872, 0.5936, 0.2179, 0.5932, 0.218, 0.625, 0.1873, 0.625, 0.2179, 0.5932, 0.248, 0.5924, 0.2483, 0.625, 0.218, 0.625, 0.248, 0.5924, 0.2774, 0.5913, 0.278, 0.625, 0.2483, 0.625, 0.2774, 0.5913, 0.3066, 0.59, 0.3075, 0.625, 0.278, 0.625, 0.3066, 0.59, 0.3361, 0.5888, 0.3374, 0.625, 0.3075, 0.625, 0.1562, 0.625, 0.1873, 0.625, 0.1872, 0.6564, 0.1562, 0.6563, 0.1873, 0.625, 0.218, 0.625, 0.2179, 0.6568, 0.1872, 0.6564, 0.218, 0.625, 0.2483, 0.625, 0.248, 0.6576, 0.2179, 0.6568, 0.2483, 0.625, 0.278, 0.625, 0.2774, 0.6587, 0.248, 0.6576, 0.278, 0.625, 0.3075, 0.625, 0.3066, 0.66, 0.2774, 0.6587, 0.3075, 0.625, 0.3374, 0.625, 0.3361, 0.6612, 0.3066, 0.66, 0.1562, 0.6563, 0.1872, 0.6564, 0.1871, 0.6878, 0.1562, 0.6875, 0.1872, 0.6564, 0.2179, 0.6568, 0.2176, 0.6886, 0.1871, 0.6878, 0.2179, 0.6568, 0.248, 0.6576, 0.2472, 0.6901, 0.2176, 0.6886, 0.248, 0.6576, 0.2774, 0.6587, 0.2759, 0.6925, 0.2472, 0.6901, 0.2774, 0.6587, 0.3066, 0.66, 0.304, 0.6954, 0.2759, 0.6925, 0.3066, 0.66, 0.3361, 0.6612, 0.3322, 0.6983, 0.304, 0.6954, 0.1562, 0.6875, 0.1871, 0.6878, 0.187, 0.7192, 0.1562, 0.7188, 0.1871, 0.6878, 0.2176, 0.6886, 0.2171, 0.7204, 0.187, 0.7192, 0.2176, 0.6886, 0.2472, 0.6901, 0.2461, 0.7227, 0.2171, 0.7204, 0.2472, 0.6901, 0.2759, 0.6925, 0.2736, 0.7263, 0.2461, 0.7227, 0.2759, 0.6925, 0.304, 0.6954, 0.2998, 0.7313, 0.2736, 0.7263, 0.304, 0.6954, 0.3322, 0.6983, 0.3252, 0.7372, 0.2998, 0.7313, 0.125, 0.5, 0.1562, 0.4999, 0.1562, 0.5312, 0.125, 0.5313, 0.1562, 0.4999, 0.1868, 0.4993, 0.187, 0.5308, 0.1562, 0.5312, 0.1868, 0.4993, 0.2166, 0.4978, 0.2171, 0.5296, 0.187, 0.5308, 0.2166, 0.4978, 0.2448, 0.4948, 0.2461, 0.5273, 0.2171, 0.5296, 0.2448, 0.4948, 0.2711, 0.4898, 0.2736, 0.5237, 0.2461, 0.5273, 0.2711, 0.4898, 0.2949, 0.4824, 0.2998, 0.5187, 0.2736, 0.5237, 0.2949, 0.4824, 0.3158, 0.4721, 0.3252, 0.5128, 0.2998, 0.5187, 0.3158, 0.4721, 0.3333, 0.4583, 0.3534, 0.5097, 0.3252, 0.5128, 0.3252, 0.5128, 0.3534, 0.5097, 0.3621, 0.5505, 0.3322, 0.5517, 0.3322, 0.5517, 0.3621, 0.5505, 0.3667, 0.5883, 0.3361, 0.5888, 0.3361, 0.5888, 0.3667, 0.5883, 0.3681, 0.625, 0.3374, 0.625, 0.3374, 0.625, 0.3681, 0.625, 0.3667, 0.6617, 0.3361, 0.6612, 0.3361, 0.6612, 0.3667, 0.6617, 0.3621, 0.6995, 0.3322, 0.6983, 0.3322, 0.6983, 0.3621, 0.6995, 0.3534, 0.7403, 0.3252, 0.7372, 0.3252, 0.7372, 0.3534, 0.7403, 0.3333, 0.7917, 0.3158, 0.7779, 0.2998, 0.7313, 0.3252, 0.7372, 0.3158, 0.7779, 0.2949, 0.7676, 0.2736, 0.7263, 0.2998, 0.7313, 0.2949, 0.7676, 0.2711, 0.7602, 0.2461, 0.7227, 0.2736, 0.7263, 0.2711, 0.7602, 0.2448, 0.7552, 0.2171, 0.7204, 0.2461, 0.7227, 0.2448, 0.7552, 0.2166, 0.7522, 0.187, 0.7192, 0.2171, 0.7204, 0.2166, 0.7522, 0.1868, 0.7507, 0.1562, 0.7188, 0.187, 0.7192, 0.1868, 0.7507, 0.1562, 0.7501, 0.125, 0.7188, 0.1562, 0.7188, 0.1562, 0.7501, 0.125, 0.75, 0.125, 0.6875, 0.1562, 0.6875, 0.1562, 0.7188, 0.125, 0.7188, 0.125, 0.6563, 0.1562, 0.6563, 0.1562, 0.6875, 0.125, 0.6875, 0.125, 0.625, 0.1562, 0.625, 0.1562, 0.6563, 0.125, 0.6563, 0.125, 0.5938, 0.1562, 0.5937, 0.1562, 0.625, 0.125, 0.625, 0.125, 0.5625, 0.1562, 0.5625, 0.1562, 0.5937, 0.125, 0.5938, 0.125, 0.5313, 0.1562, 0.5312, 0.1562, 0.5625, 0.125, 0.5625, 0.3892, 0.5142, 0.427, 0.52, 0.4297, 0.5547, 0.395, 0.552, 0.427, 0.52, 0.4638, 0.5237, 0.4649, 0.5569, 0.4297, 0.5547, 0.4638, 0.5237, 0.5, 0.5249, 0.5, 0.5577, 0.4649, 0.5569, 0.5, 0.5249, 0.5362, 0.5237, 0.5351, 0.5569, 0.5, 0.5577, 0.5362, 0.5237, 0.573, 0.52, 0.5703, 0.5547, 0.5351, 0.5569, 0.573, 0.52, 0.6108, 0.5142, 0.605, 0.552, 0.5703, 0.5547, 0.395, 0.552, 0.4297, 0.5547, 0.4319, 0.5899, 0.3987, 0.5888, 0.4297, 0.5547, 0.4649, 0.5569, 0.4658, 0.5908, 0.4319, 0.5899, 0.4649, 0.5569, 0.5, 0.5577, 0.5, 0.5912, 0.4658, 0.5908, 0.5, 0.5577, 0.5351, 0.5569, 0.5342, 0.5908, 0.5, 0.5912, 0.5351, 0.5569, 0.5703, 0.5547, 0.5681, 0.5899, 0.5342, 0.5908, 0.5703, 0.5547, 0.605, 0.552, 0.6013, 0.5888, 0.5681, 0.5899, 0.3987, 0.5888, 0.4319, 0.5899, 0.4327, 0.625, 0.3999, 0.625, 0.4319, 0.5899, 0.4658, 0.5908, 0.4662, 0.625, 0.4327, 0.625, 0.4658, 0.5908, 0.5, 0.5912, 0.5, 0.625, 0.4662, 0.625, 0.5, 0.5912, 0.5342, 0.5908, 0.5338, 0.625, 0.5, 0.625, 0.5342, 0.5908, 0.5681, 0.5899, 0.5673, 0.625, 0.5338, 0.625, 0.5681, 0.5899, 0.6013, 0.5888, 0.6001, 0.625, 0.5673, 0.625, 0.3999, 0.625, 0.4327, 0.625, 0.4319, 0.6601, 0.3987, 0.6612, 0.4327, 0.625, 0.4662, 0.625, 0.4658, 0.6592, 0.4319, 0.6601, 0.4662, 0.625, 0.5, 0.625, 0.5, 0.6588, 0.4658, 0.6592, 0.5, 0.625, 0.5338, 0.625, 0.5342, 0.6592, 0.5, 0.6588, 0.5338, 0.625, 0.5673, 0.625, 0.5681, 0.6601, 0.5342, 0.6592, 0.5673, 0.625, 0.6001, 0.625, 0.6013, 0.6612, 0.5681, 0.6601, 0.3987, 0.6612, 0.4319, 0.6601, 0.4297, 0.6953, 0.395, 0.698, 0.4319, 0.6601, 0.4658, 0.6592, 0.4649, 0.6931, 0.4297, 0.6953, 0.4658, 0.6592, 0.5, 0.6588, 0.5, 0.6923, 0.4649, 0.6931, 0.5, 0.6588, 0.5342, 0.6592, 0.5351, 0.6931, 0.5, 0.6923, 0.5342, 0.6592, 0.5681, 0.6601, 0.5703, 0.6953, 0.5351, 0.6931, 0.5681, 0.6601, 0.6013, 0.6612, 0.605, 0.698, 0.5703, 0.6953, 0.395, 0.698, 0.4297, 0.6953, 0.427, 0.73, 0.3892, 0.7358, 0.4297, 0.6953, 0.4649, 0.6931, 0.4638, 0.7263, 0.427, 0.73, 0.4649, 0.6931, 0.5, 0.6923, 0.5, 0.7251, 0.4638, 0.7263, 0.5, 0.6923, 0.5351, 0.6931, 0.5362, 0.7263, 0.5, 0.7251, 0.5351, 0.6931, 0.5703, 0.6953, 0.573, 0.73, 0.5362, 0.7263, 0.5703, 0.6953, 0.605, 0.698, 0.6108, 0.7358, 0.573, 0.73, 0.3333, 0.4583, 0.3847, 0.4784, 0.3892, 0.5142, 0.3534, 0.5097, 0.3847, 0.4784, 0.4255, 0.4871, 0.427, 0.52, 0.3892, 0.5142, 0.4255, 0.4871, 0.4633, 0.4917, 0.4638, 0.5237, 0.427, 0.52, 0.4633, 0.4917, 0.5, 0.4931, 0.5, 0.5249, 0.4638, 0.5237, 0.5, 0.4931, 0.5367, 0.4917, 0.5362, 0.5237, 0.5, 0.5249, 0.5367, 0.4917, 0.5745, 0.4871, 0.573, 0.52, 0.5362, 0.5237, 0.5745, 0.4871, 0.6153, 0.4784, 0.6108, 0.5142, 0.573, 0.52, 0.6153, 0.4784, 0.6667, 0.4583, 0.6466, 0.5097, 0.6108, 0.5142, 0.6108, 0.5142, 0.6466, 0.5097, 0.6379, 0.5505, 0.605, 0.552, 0.605, 0.552, 0.6379, 0.5505, 0.6333, 0.5883, 0.6013, 0.5888, 0.6013, 0.5888, 0.6333, 0.5883, 0.6319, 0.625, 0.6001, 0.625, 0.6001, 0.625, 0.6319, 0.625, 0.6333, 0.6617, 0.6013, 0.6612, 0.6013, 0.6612, 0.6333, 0.6617, 0.6379, 0.6995, 0.605, 0.698, 0.605, 0.698, 0.6379, 0.6995, 0.6466, 0.7403, 0.6108, 0.7358, 0.6108, 0.7358, 0.6466, 0.7403, 0.6667, 0.7917, 0.6153, 0.7716, 0.573, 0.73, 0.6108, 0.7358, 0.6153, 0.7716, 0.5745, 0.7629, 0.5362, 0.7263, 0.573, 0.73, 0.5745, 0.7629, 0.5367, 0.7583, 0.5, 0.7251, 0.5362, 0.7263, 0.5367, 0.7583, 0.5, 0.7569, 0.4638, 0.7263, 0.5, 0.7251, 0.5, 0.7569, 0.4633, 0.7583, 0.427, 0.73, 0.4638, 0.7263, 0.4633, 0.7583, 0.4255, 0.7629, 0.3892, 0.7358, 0.427, 0.73, 0.4255, 0.7629, 0.3847, 0.7716, 0.3534, 0.7403, 0.3892, 0.7358, 0.3847, 0.7716, 0.3333, 0.7917, 0.3621, 0.6995, 0.395, 0.698, 0.3892, 0.7358, 0.3534, 0.7403, 0.3667, 0.6617, 0.3987, 0.6612, 0.395, 0.698, 0.3621, 0.6995, 0.3681, 0.625, 0.3999, 0.625, 0.3987, 0.6612, 0.3667, 0.6617, 0.3667, 0.5883, 0.3987, 0.5888, 0.3999, 0.625, 0.3681, 0.625, 0.3621, 0.5505, 0.395, 0.552, 0.3987, 0.5888, 0.3667, 0.5883, 0.3534, 0.5097, 0.3892, 0.5142, 0.395, 0.552, 0.3621, 0.5505, 0.4062, 0.2812, 0.4375, 0.2812, 0.4372, 0.3121, 0.4058, 0.312, 0.4375, 0.2812, 0.4687, 0.2812, 0.4686, 0.3122, 0.4372, 0.3121, 0.4687, 0.2812, 0.5, 0.2812, 0.5, 0.3123, 0.4686, 0.3122, 0.5, 0.2812, 0.5313, 0.2812, 0.5314, 0.3122, 0.5, 0.3123, 0.5313, 0.2812, 0.5625, 0.2812, 0.5628, 0.3121, 0.5314, 0.3122, 0.5625, 0.2812, 0.5938, 0.2812, 0.5942, 0.312, 0.5628, 0.3121, 0.4058, 0.312, 0.4372, 0.3121, 0.4364, 0.3426, 0.4046, 0.3421, 0.4372, 0.3121, 0.4686, 0.3122, 0.4682, 0.3429, 0.4364, 0.3426, 0.4686, 0.3122, 0.5, 0.3123, 0.5, 0.343, 0.4682, 0.3429, 0.5, 0.3123, 0.5314, 0.3122, 0.5318, 0.3429, 0.5, 0.343, 0.5314, 0.3122, 0.5628, 0.3121, 0.5636, 0.3426, 0.5318, 0.3429, 0.5628, 0.3121, 0.5942, 0.312, 0.5954, 0.3421, 0.5636, 0.3426, 0.4046, 0.3421, 0.4364, 0.3426, 0.4349, 0.3722, 0.4023, 0.3711, 0.4364, 0.3426, 0.4682, 0.3429, 0.4674, 0.373, 0.4349, 0.3722, 0.4682, 0.3429, 0.5, 0.343, 0.5, 0.3733, 0.4674, 0.373, 0.5, 0.343, 0.5318, 0.3429, 0.5326, 0.373, 0.5, 0.3733, 0.5318, 0.3429, 0.5636, 0.3426, 0.5651, 0.3722, 0.5326, 0.373, 0.5636, 0.3426, 0.5954, 0.3421, 0.5977, 0.3711, 0.5651, 0.3722, 0.4023, 0.3711, 0.4349, 0.3722, 0.4325, 0.4009, 0.3987, 0.3986, 0.4349, 0.3722, 0.4674, 0.373, 0.4663, 0.4024, 0.4325, 0.4009, 0.4674, 0.373, 0.5, 0.3733, 0.5, 0.403, 0.4663, 0.4024, 0.5, 0.3733, 0.5326, 0.373, 0.5337, 0.4024, 0.5, 0.403, 0.5326, 0.373, 0.5651, 0.3722, 0.5675, 0.4009, 0.5337, 0.4024, 0.5651, 0.3722, 0.5977, 0.3711, 0.6013, 0.3986, 0.5675, 0.4009, 0.3987, 0.3986, 0.4325, 0.4009, 0.4296, 0.429, 0.3937, 0.4248, 0.4325, 0.4009, 0.4663, 0.4024, 0.465, 0.4316, 0.4296, 0.429, 0.4663, 0.4024, 0.5, 0.403, 0.5, 0.4325, 0.465, 0.4316, 0.5, 0.403, 0.5337, 0.4024, 0.535, 0.4316, 0.5, 0.4325, 0.5337, 0.4024, 0.5675, 0.4009, 0.5704, 0.429, 0.535, 0.4316, 0.5675, 0.4009, 0.6013, 0.3986, 0.6063, 0.4248, 0.5704, 0.429, 0.3937, 0.4248, 0.4296, 0.429, 0.4267, 0.4572, 0.3878, 0.4502, 0.4296, 0.429, 0.465, 0.4316, 0.4638, 0.4611, 0.4267, 0.4572, 0.465, 0.4316, 0.5, 0.4325, 0.5, 0.4624, 0.4638, 0.4611, 0.5, 0.4325, 0.535, 0.4316, 0.5362, 0.4611, 0.5, 0.4624, 0.535, 0.4316, 0.5704, 0.429, 0.5733, 0.4572, 0.5362, 0.4611, 0.5704, 0.429, 0.6063, 0.4248, 0.6122, 0.4502, 0.5733, 0.4572, 0.375, 0.25, 0.4063, 0.25, 0.4062, 0.2812, 0.3749, 0.2812, 0.4063, 0.25, 0.4375, 0.25, 0.4375, 0.2812, 0.4062, 0.2812, 0.4375, 0.25, 0.4688, 0.25, 0.4687, 0.2812, 0.4375, 0.2812, 0.4688, 0.25, 0.5, 0.25, 0.5, 0.2812, 0.4687, 0.2812, 0.5, 0.25, 0.5312, 0.25, 0.5313, 0.2812, 0.5, 0.2812, 0.5312, 0.25, 0.5625, 0.25, 0.5625, 0.2812, 0.5313, 0.2812, 0.5625, 0.25, 0.5938, 0.25, 0.5938, 0.2812, 0.5625, 0.2812, 0.5938, 0.25, 0.625, 0.25, 0.6251, 0.2812, 0.5938, 0.2812, 0.5938, 0.2812, 0.6251, 0.2812, 0.6257, 0.3118, 0.5942, 0.312, 0.5942, 0.312, 0.6257, 0.3118, 0.6272, 0.3416, 0.5954, 0.3421, 0.5954, 0.3421, 0.6272, 0.3416, 0.6302, 0.3698, 0.5977, 0.3711, 0.5977, 0.3711, 0.6302, 0.3698, 0.6352, 0.3961, 0.6013, 0.3986, 0.6013, 0.3986, 0.6352, 0.3961, 0.6426, 0.4199, 0.6063, 0.4248, 0.6063, 0.4248, 0.6426, 0.4199, 0.6529, 0.4408, 0.6122, 0.4502, 0.6122, 0.4502, 0.6529, 0.4408, 0.6667, 0.4583, 0.6153, 0.4784, 0.5733, 0.4572, 0.6122, 0.4502, 0.6153, 0.4784, 0.5745, 0.4871, 0.5362, 0.4611, 0.5733, 0.4572, 0.5745, 0.4871, 0.5367, 0.4917, 0.5, 0.4624, 0.5362, 0.4611, 0.5367, 0.4917, 0.5, 0.4931, 0.4638, 0.4611, 0.5, 0.4624, 0.5, 0.4931, 0.4633, 0.4917, 0.4267, 0.4572, 0.4638, 0.4611, 0.4633, 0.4917, 0.4255, 0.4871, 0.3878, 0.4502, 0.4267, 0.4572, 0.4255, 0.4871, 0.3847, 0.4784, 0.3471, 0.4408, 0.3878, 0.4502, 0.3847, 0.4784, 0.3333, 0.4583, 0.3574, 0.4199, 0.3937, 0.4248, 0.3878, 0.4502, 0.3471, 0.4408, 0.3648, 0.3961, 0.3987, 0.3986, 0.3937, 0.4248, 0.3574, 0.4199, 0.3698, 0.3698, 0.4023, 0.3711, 0.3987, 0.3986, 0.3648, 0.3961, 0.3728, 0.3416, 0.4046, 0.3421, 0.4023, 0.3711, 0.3698, 0.3698, 0.3743, 0.3118, 0.4058, 0.312, 0.4046, 0.3421, 0.3728, 0.3416, 0.3749, 0.2812, 0.4062, 0.2812, 0.4058, 0.312, 0.3743, 0.3118, 0.5, 0.9688, 0.5039, 0.9688, 0.5313, 0.9957, 0.5313, 1.0, 0.5, 1.0, 0.5313, 0.0, 0.5625, 0.0, 0.5625, 0.03125, 0.5594, 0.03125, 0.5312, 0.00432, 0.813, 0.7192, 0.8138, 0.7192, 0.8437, 0.7521, 0.8438, 0.7501, 0.8132, 0.7507, 0.8693, 0.7188, 0.8438, 0.7443, 0.8438, 0.7443, 0.8693, 0.7188, 0.8693, 0.7188, 0.8438, 0.7443, 0.821, 0.7191, 0.8438, 0.6957, 0.5527, 0.9688, 0.5313, 0.9893, 0.5105, 0.9688, 0.5314, 0.9489, 0.5312, 0.01076, 0.5527, 0.03125, 0.5312, 0.05123, 0.5105, 0.03125, 0.8129, 0.6878, 0.8438, 0.6875, 0.8438, 0.6884, 0.8138, 0.7192, 0.813, 0.7192, 0.5312, 0.05751, 0.5594, 0.03125, 0.5625, 0.03125, 0.5625, 0.0625, 0.5312, 0.0625, 0.8438, 0.6875, 0.875, 0.6875, 0.875, 0.7188, 0.877, 0.7186, 0.8438, 0.6884, 0.5, 0.9377, 0.5314, 0.9378, 0.5314, 0.9427, 0.5039, 0.9688, 0.5, 0.9688, 0.5314, 0.9378, 0.5628, 0.9379, 0.5625, 0.9688, 0.5595, 0.9688, 0.5314, 0.9427, 0.5, 0.03125, 0.5039, 0.03125, 0.5312, 0.05751, 0.5312, 0.0625, 0.5, 0.0625, 0.8444, 0.7529, 0.8779, 0.7194, 0.875, 0.7188, 0.875, 0.75, 0.8438, 0.7501, 0.5, 0.0, 0.5313, 0.0, 0.5312, 0.00432, 0.5039, 0.03125, 0.5, 0.03125, 0.5313, 0.9957, 0.5595, 0.9688, 0.5625, 0.9688, 0.5625, 1.0, 0.5313, 1.0, 0.8438, 0.6884, 0.877, 0.7186, 0.8693, 0.7188, 0.8438, 0.6957, 0.8779, 0.7194, 0.8444, 0.7529, 0.8438, 0.7443, 0.8693, 0.7188, 0.8437, 0.7521, 0.8138, 0.7192, 0.821, 0.7191, 0.8438, 0.7443, 0.8138, 0.7192, 0.8438, 0.6884, 0.8438, 0.6957, 0.821, 0.7191, 0.5314, 0.9427, 0.5595, 0.9688, 0.5527, 0.9688, 0.5314, 0.9489, 0.5595, 0.9688, 0.5313, 0.9957, 0.5313, 0.9893, 0.5527, 0.9688, 0.5313, 0.9957, 0.5039, 0.9688, 0.5105, 0.9688, 0.5313, 0.9893, 0.5039, 0.9688, 0.5314, 0.9427, 0.5314, 0.9489, 0.5105, 0.9688, 0.5039, 0.03125, 0.5312, 0.00432, 0.5312, 0.01076, 0.5105, 0.03125, 0.5312, 0.00432, 0.5594, 0.03125, 0.5527, 0.03125, 0.5312, 0.01076, 0.5594, 0.03125, 0.5312, 0.05751, 0.5312, 0.05123, 0.5527, 0.03125, 0.5312, 0.05751, 0.5039, 0.03125, 0.5105, 0.03125, 0.5312, 0.05123, 0.8438, 0.6957, 0.8693, 0.7188, 0.8693, 0.7188, 0.8438, 0.6957])
me_cube.materials.append(mat_ball)
me_cube.use_remesh_preserve_volume = False
me_cube.use_remesh_preserve_attributes = False
me_cube.use_mirror_vertex_groups = False
me_cube.update()

# ---- objects
ob_cube = bpy.data.objects.new('Cube', me_cube)
ob_light = bpy.data.objects.new('Light', light_light)
ob_camera = bpy.data.objects.new('Camera', cam_camera)

# ---- transforms, parenting, visibility, modifiers, constraints
ob_cube.location = (0.0, 0.0, 1.0)
ob_cube.lock_rotations_4d = False
ob_cube.empty_display_type = 'ARROWS'
ob_cube.lineart.crease_threshold = 0.0
_m = ob_cube.modifiers.new('Subdivision', 'SUBSURF')
_m.uv_smooth = 'PRESERVE_CORNERS'
_m.levels = 2
_m = ob_cube.modifiers.new('Auto Smooth', 'NODES')
_m.node_group = ng_auto_smooth
_gi = [s.identifier for s in ng_auto_smooth.interface.items_tree if s.item_type == 'SOCKET' and s.in_out == 'INPUT']
_m[_gi[1]] = 0.555  # Angle
ob_light.location = (4.076, 1.005, 5.904)
ob_light.rotation_euler = (0.6503, 0.05522, 1.866)
ob_light.lock_rotations_4d = False
ob_light.empty_display_type = 'ARROWS'
ob_light.color = (0.0, 0.0, 0.0, 0.0)
ob_light.lineart.crease_threshold = 0.0
ob_camera.location = (-0.1565, -0.4033, 1.198)
ob_camera.rotation_euler = (1.151, -3.393e-06, -0.3317)
ob_camera.lock_rotations_4d = False
ob_camera.empty_display_type = 'ARROWS'
ob_camera.color = (0.0, 0.0, 0.0, 0.0)
ob_camera.display_type = 'WIRE'
ob_camera.lineart.crease_threshold = 0.0

# ---- collection membership
col_collection.objects.link(ob_cube)
col_collection.objects.link(ob_light)
col_collection.objects.link(ob_camera)

# ---- scene / render settings (as saved in the file)
scene.camera = ob_camera
scene.frame_start = 1; scene.frame_end = 250; scene.frame_set(1)
scene.render.engine = 'BLENDER_EEVEE_NEXT'
scene.cycles.use_denoising = False
scene.cycles.samples = 128
scene.cycles.sampling_pattern = 'TABULATED_SOBOL'
scene.cycles.use_adaptive_sampling = False
scene.cycles.use_light_tree = False
scene.view_settings.view_transform = 'Filmic'
bpy.context.view_layer.update()
